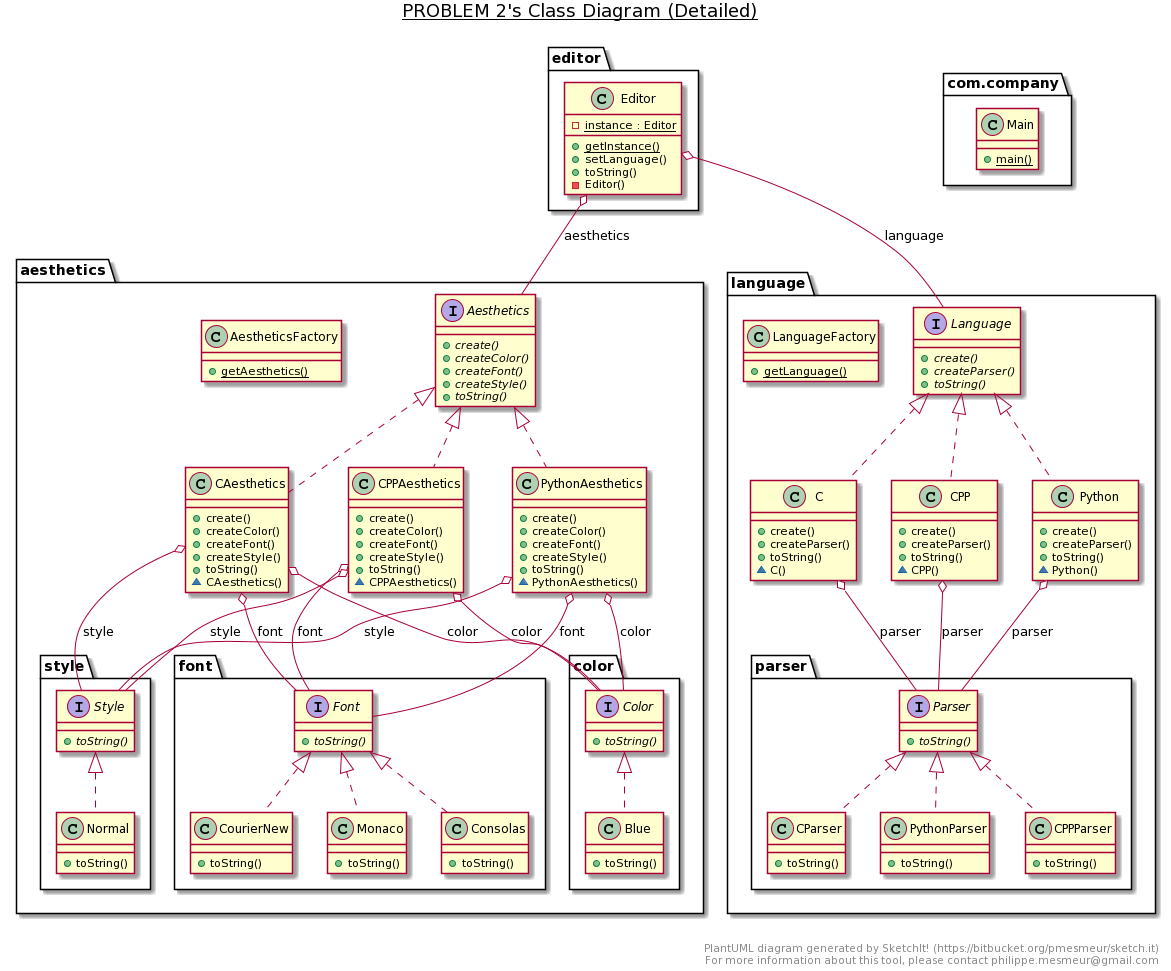

The diagram above was rendered by PlantUML. Its source (embedded in the PNG):
@startuml
title __PROBLEM 2's Class Diagram (Detailed)__\n

namespace aesthetics {
    interface aesthetics.Aesthetics {
        {abstract} + create()
        {abstract} + createColor()
        {abstract} + createFont()
        {abstract} + createStyle()
        {abstract} + toString()
    }
  }
  

  namespace aesthetics {
    class aesthetics.AestheticsFactory {
        {static} + getAesthetics()
    }
  }
  

  namespace aesthetics {
    class aesthetics.CAesthetics {
        + create()
        + createColor()
        + createFont()
        + createStyle()
        + toString()
        ~ CAesthetics()
    }
  }
  

  namespace aesthetics {
    class aesthetics.CPPAesthetics {
        + create()
        + createColor()
        + createFont()
        + createStyle()
        + toString()
        ~ CPPAesthetics()
    }
  }
  

  namespace aesthetics {
    class aesthetics.PythonAesthetics {
        + create()
        + createColor()
        + createFont()
        + createStyle()
        + toString()
        ~ PythonAesthetics()
    }
  }
  

  namespace aesthetics {
    namespace color {
      class aesthetics.color.Blue {
          + toString()
      }
    }
  }
  

  namespace aesthetics {
    namespace color {
      interface aesthetics.color.Color {
          {abstract} + toString()
      }
    }
  }
  

  namespace aesthetics {
    namespace font {
      class aesthetics.font.Consolas {
          + toString()
      }
    }
  }
  

  namespace aesthetics {
    namespace font {
      class aesthetics.font.CourierNew {
          + toString()
      }
    }
  }
  

  namespace aesthetics {
    namespace font {
      interface aesthetics.font.Font {
          {abstract} + toString()
      }
    }
  }
  

  namespace aesthetics {
    namespace font {
      class aesthetics.font.Monaco {
          + toString()
      }
    }
  }
  

  namespace aesthetics {
    namespace style {
      class aesthetics.style.Normal {
          + toString()
      }
    }
  }
  

  namespace aesthetics {
    namespace style {
      interface aesthetics.style.Style {
          {abstract} + toString()
      }
    }
  }
  

  namespace com.company {
    class com.company.Main {
        {static} + main()
    }
  }
  

  namespace editor {
    class editor.Editor {
        {static} - instance : Editor
        {static} + getInstance()
        + setLanguage()
        + toString()
        - Editor()
    }
  }
  

namespace language {
    class language.C {
        + create()
        + createParser()
        + toString()
        ~ C()
    }
  }


  namespace language {
    class language.CPP {
        + create()
        + createParser()
        + toString()
        ~ CPP()
    }
  }


  namespace language {
    interface language.Language {
        {abstract} + create()
        {abstract} + createParser()
        {abstract} + toString()
    }
  }


  namespace language {
    class language.LanguageFactory {
        {static} + getLanguage()
    }
  }


  namespace language {
    class language.Python {
        + create()
        + createParser()
        + toString()
        ~ Python()
    }
  }


  namespace language {
    namespace parser {
      class language.parser.CPPParser {
          + toString()
      }
    }
  }


  namespace language {
    namespace parser {
      class language.parser.CParser {
          + toString()
      }
    }
  }


  namespace language {
    namespace parser {
      interface language.parser.Parser {
          {abstract} + toString()
      }
    }
  }


  namespace language {
    namespace parser {
      class language.parser.PythonParser {
          + toString()
      }
    }
  }
  

  aesthetics.CAesthetics .up.|> aesthetics.Aesthetics
  aesthetics.CAesthetics o-- aesthetics.color.Color : color
  aesthetics.CAesthetics o-- aesthetics.font.Font : font
  aesthetics.CAesthetics o-- aesthetics.style.Style : style
  aesthetics.CPPAesthetics .up.|> aesthetics.Aesthetics
  aesthetics.CPPAesthetics o-- aesthetics.color.Color : color
  aesthetics.CPPAesthetics o-- aesthetics.font.Font : font
  aesthetics.CPPAesthetics o-- aesthetics.style.Style : style
  aesthetics.PythonAesthetics .up.|> aesthetics.Aesthetics
  aesthetics.PythonAesthetics o-- aesthetics.color.Color : color
  aesthetics.PythonAesthetics o-- aesthetics.font.Font : font
  aesthetics.PythonAesthetics o-- aesthetics.style.Style : style
  aesthetics.color.Blue .up.|> aesthetics.color.Color
  aesthetics.font.Consolas .up.|> aesthetics.font.Font
  aesthetics.font.CourierNew .up.|> aesthetics.font.Font
  aesthetics.font.Monaco .up.|> aesthetics.font.Font
  aesthetics.style.Normal .up.|> aesthetics.style.Style
  editor.Editor o-- aesthetics.Aesthetics : aesthetics
  editor.Editor o-- language.Language : language
  language.C .up.|> language.Language
  language.C o-- language.parser.Parser : parser
  language.CPP .up.|> language.Language
  language.CPP o-- language.parser.Parser : parser
  language.Python .up.|> language.Language
  language.Python o-- language.parser.Parser : parser
  language.parser.CPPParser .up.|> language.parser.Parser
  language.parser.CParser .up.|> language.parser.Parser
  language.parser.PythonParser .up.|> language.parser.Parser


right footer


PlantUML diagram generated by SketchIt! (https://bitbucket.org/pmesmeur/sketch.it)
For more information about this tool, please contact philippe.mesmeur@gmail.com
endfooter
@enduml